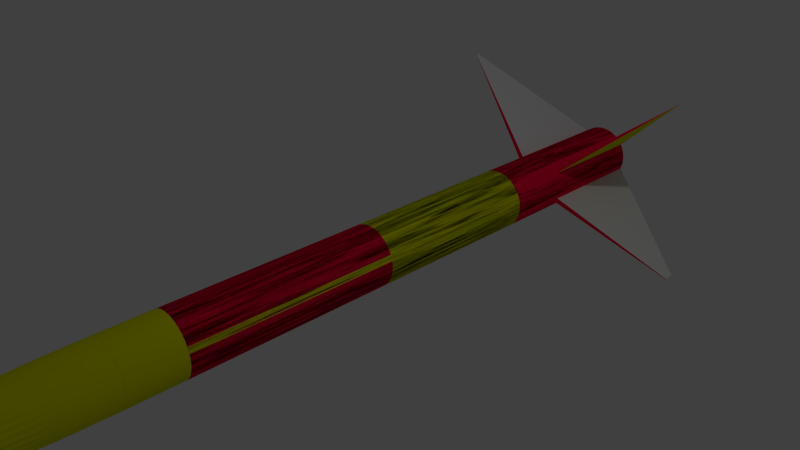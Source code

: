 # Source: Bomb.blend  (saved by Blender 2.70.0; exported with 4.5.12 LTS)
import bpy
from mathutils import Matrix  # noqa: F401  (used for matrix-valued properties, if any)

bpy.ops.wm.read_factory_settings(use_empty=True)
scene = bpy.context.scene
scene.name = 'Scene'

# ---- collections
col_collection_1 = bpy.data.collections.new('Collection 1'); scene.collection.children.link(col_collection_1)

# ---- materials (node trees are filled in below, after node groups)
mat_material_001 = bpy.data.materials.new('Material.001')
mat_material_001.alpha_threshold = 0.0
mat_material_001.use_transparent_shadow = False
mat_material_001.diffuse_color = (1.0, 0.0, 0.05448, 1.0)
mat_material_001.roughness = 0.5
mat_material_001.line_color = (0.0, 0.0, 0.0, 1.0)
mat_material_002 = bpy.data.materials.new('Material.002')
mat_material_002.alpha_threshold = 0.0
mat_material_002.use_transparent_shadow = False
mat_material_002.roughness = 0.5
mat_material_002.line_color = (0.0, 0.0, 0.0, 1.0)
mat_material_003 = bpy.data.materials.new('Material.003')
mat_material_003.alpha_threshold = 0.0
mat_material_003.use_transparent_shadow = False
mat_material_003.diffuse_color = (0.7618, 0.8, 0.0, 1.0)
mat_material_003.roughness = 0.5
mat_material_003.line_color = (0.0, 0.0, 0.0, 1.0)

# ---- material node trees

# ---- world
world_world = bpy.data.worlds.new('World'); scene.world = world_world
world_world.color = (0.05088, 0.05088, 0.05088)
world_world.use_sun_shadow = False
world_world.sun_shadow_jitter_overblur = 0.0
world_world.cycles.sampling_method = 'MANUAL'
world_world.cycles.sample_map_resolution = 256

# ---- cameras
cam_camera = bpy.data.cameras.new('Camera')
cam_camera.clip_end = 100.0
cam_camera.lens = 35.0
cam_camera.sensor_width = 32.0
cam_camera.sensor_height = 18.0
cam_camera.ortho_scale = 7.314
cam_camera.dof.focus_distance = 0.0
cam_camera.dof.aperture_fstop = 128.0

# ---- lights
light_lamp = bpy.data.lights.new('Lamp', 'POINT')
light_lamp.transmission_factor = 0.0
light_lamp.cutoff_distance = 30.0
light_lamp.energy = 100.0
light_lamp.shadow_buffer_clip_start = 1.001
light_lamp.shadow_soft_size = 0.1
light_lamp.shadow_maximum_resolution = 0.006
light_lamp.use_absolute_resolution = True
light_lamp.cycles.use_multiple_importance_sampling = False

# ---- meshes
me_cylinder = bpy.data.meshes.new('Cylinder')
me_cylinder.from_pydata([(0.0, 1.0, -0.8741), (0.0, 1.0, 1.057), (0.1951, 0.9808, -0.8741), (0.1951, 0.9808, 1.057), (0.3827, 0.9239, -0.8741), (0.3827, 0.9239, 1.057), (0.5556, 0.8315, -0.8741), (0.5556, 0.8315, 1.057), (0.7071, 0.7071, -0.8741), (0.7071, 0.7071, 1.057), (0.8315, 0.5556, -0.8741), (0.8315, 0.5556, 1.057), (0.9239, 0.3827, -0.8741), (0.9239, 0.3827, 1.057), (0.9808, 0.1951, -0.8741), (0.9808, 0.1951, 1.057), (1.0, 1.55e-06, -0.8741), (1.0, 7.421e-07, 1.057), (0.9808, -0.1951, -0.8741), (0.9808, -0.1951, 1.057), (0.9239, -0.3827, -0.8741), (0.9239, -0.3827, 1.057), (0.8315, -0.5556, -0.8741), (0.8315, -0.5556, 1.057), (0.7071, -0.7071, -0.8741), (0.7071, -0.7071, 1.057), (0.5556, -0.8315, -0.8741), (0.5556, -0.8315, 1.057), (0.3827, -0.9239, -0.8741), (0.3827, -0.9239, 1.057), (0.1951, -0.9808, -0.8741), (0.1951, -0.9808, 1.057), (-3.258e-07, -1.0, -0.8741), (-3.258e-07, -1.0, 1.057), (-0.1951, -0.9808, -0.8741), (-0.1951, -0.9808, 1.057), (-0.3827, -0.9239, -0.8741), (-0.3827, -0.9239, 1.057), (-0.5556, -0.8315, -0.8741), (-0.5556, -0.8315, 1.057), (-0.7071, -0.7071, -0.8741), (-0.7071, -0.7071, 1.057), (-0.8315, -0.5556, -0.8741), (-0.8315, -0.5556, 1.057), (-0.9239, -0.3827, -0.8741), (-0.9239, -0.3827, 1.057), (-0.9808, -0.1951, -0.8741), (-0.9808, -0.1951, 1.057), (-1.0, 2.44e-06, -0.8741), (-1.0, 1.632e-06, 1.057), (-0.9808, 0.1951, -0.8741), (-0.9808, 0.1951, 1.057), (-0.9239, 0.3827, -0.8741), (-0.9239, 0.3827, 1.057), (-0.8315, 0.5556, -0.8741), (-0.8315, 0.5556, 1.057), (-0.7071, 0.7071, -0.8741), (-0.7071, 0.7071, 1.057), (-0.5556, 0.8315, -0.8741), (-0.5556, 0.8315, 1.057), (-0.3827, 0.9239, -0.8741), (-0.3827, 0.9239, 1.057), (-0.1951, 0.9808, -0.8741), (-0.1951, 0.9808, 1.057), (0.0, 1.0, -0.4899), (0.0, 1.0, 0.0101), (0.0, 1.0, 0.5101), (0.1951, 0.9808, 0.5101), (0.1951, 0.9808, 0.0101), (0.1951, 0.9808, -0.4899), (0.3827, 0.9239, 0.5101), (0.3827, 0.9239, 0.0101), (0.3827, 0.9239, -0.4899), (0.5556, 0.8315, 0.5101), (0.5556, 0.8315, 0.0101), (0.5556, 0.8315, -0.4899), (0.7071, 0.7071, 0.5101), (0.7071, 0.7071, 0.0101), (0.7071, 0.7071, -0.4899), (0.8315, 0.5556, 0.5101), (0.8315, 0.5556, 0.0101), (0.8315, 0.5556, -0.4899), (0.9239, 0.3827, 0.5101), (0.9239, 0.3827, 0.0101), (0.9239, 0.3827, -0.4899), (0.9808, 0.1951, 0.5101), (0.9808, 0.1951, 0.0101), (0.9808, 0.1951, -0.4899), (1.0, 7.55e-08, 0.5101), (1.0, 7.55e-08, 0.0101), (1.0, 7.55e-08, -0.4899), (0.9808, -0.1951, 0.5101), (0.9808, -0.1951, 0.0101), (0.9808, -0.1951, -0.4899), (0.9239, -0.3827, 0.5101), (0.9239, -0.3827, 0.0101), (0.9239, -0.3827, -0.4899), (0.8315, -0.5556, 0.5101), (0.8315, -0.5556, 0.0101), (0.8315, -0.5556, -0.4899), (0.7071, -0.7071, 0.5101), (0.7071, -0.7071, 0.0101), (0.7071, -0.7071, -0.4899), (0.5556, -0.8315, 0.5101), (0.5556, -0.8315, 0.0101), (0.5556, -0.8315, -0.4899), (0.3827, -0.9239, 0.5101), (0.3827, -0.9239, 0.0101), (0.3827, -0.9239, -0.4899), (0.1951, -0.9808, 0.5101), (0.1951, -0.9808, 0.0101), (0.1951, -0.9808, -0.4899), (-3.258e-07, -1.0, 0.5101), (-3.258e-07, -1.0, 0.0101), (-3.258e-07, -1.0, -0.4899), (-0.1951, -0.9808, 0.5101), (-0.1951, -0.9808, 0.0101), (-0.1951, -0.9808, -0.4899), (-0.3827, -0.9239, 0.5101), (-0.3827, -0.9239, 0.0101), (-0.3827, -0.9239, -0.4899), (-0.5556, -0.8315, 0.5101), (-0.5556, -0.8315, 0.0101), (-0.5556, -0.8315, -0.4899), (-0.7071, -0.7071, 0.5101), (-0.7071, -0.7071, 0.0101), (-0.7071, -0.7071, -0.4899), (-0.8315, -0.5556, 0.5101), (-0.8315, -0.5556, 0.0101), (-0.8315, -0.5556, -0.4899), (-0.9239, -0.3827, 0.5101), (-0.9239, -0.3827, 0.0101), (-0.9239, -0.3827, -0.4899), (-0.9808, -0.1951, 0.5101), (-0.9808, -0.1951, 0.0101), (-0.9808, -0.1951, -0.4899), (-1.0, 9.656e-07, 0.5101), (-1.0, 9.656e-07, 0.0101), (-1.0, 9.656e-07, -0.4899), (-0.9808, 0.1951, 0.5101), (-0.9808, 0.1951, 0.0101), (-0.9808, 0.1951, -0.4899), (-0.9239, 0.3827, 0.5101), (-0.9239, 0.3827, 0.0101), (-0.9239, 0.3827, -0.4899), (-0.8315, 0.5556, 0.5101), (-0.8315, 0.5556, 0.0101), (-0.8315, 0.5556, -0.4899), (-0.7071, 0.7071, 0.5101), (-0.7071, 0.7071, 0.0101), (-0.7071, 0.7071, -0.4899), (-0.5556, 0.8315, 0.5101), (-0.5556, 0.8315, 0.0101), (-0.5556, 0.8315, -0.4899), (-0.3827, 0.9239, 0.5101), (-0.3827, 0.9239, 0.0101), (-0.3827, 0.9239, -0.4899), (-0.1951, 0.9808, 0.5101), (-0.1951, 0.9808, 0.0101), (-0.1951, 0.9808, -0.4899), (0.1951, 0.9808, -0.5854), (0.3827, 0.9239, -0.5854), (0.5556, 0.8315, -0.5854), (0.7071, 0.7071, -0.5854), (0.8315, 0.5556, -0.5854), (0.9239, 0.3827, -0.5854), (0.9808, 0.1951, -0.5854), (1.0, 8.335e-07, -0.5854), (0.9808, -0.1951, -0.5854), (0.9239, -0.3827, -0.5854), (0.8315, -0.5556, -0.5854), (0.7071, -0.7071, -0.5854), (0.5556, -0.8315, -0.5854), (0.3827, -0.9239, -0.5854), (0.1951, -0.9808, -0.5854), (-3.258e-07, -1.0, -0.5854), (-0.1951, -0.9808, -0.5854), (-0.3827, -0.9239, -0.5854), (-0.5556, -0.8315, -0.5854), (-0.7071, -0.7071, -0.5854), (-0.8315, -0.5556, -0.5854), (-0.9239, -0.3827, -0.5854), (-0.9808, -0.1951, -0.5854), (-1.0, 1.724e-06, -0.5854), (-0.9808, 0.1951, -0.5854), (-0.9239, 0.3827, -0.5854), (-0.8315, 0.5556, -0.5854), (-0.7071, 0.7071, -0.5854), (-0.5556, 0.8315, -0.5854), (-0.3827, 0.9239, -0.5854), (-0.1951, 0.9808, -0.5854), (0.0, 1.0, -0.5854), (4.254, 3.496, -0.6939), (4.259, 3.49, -0.6939), (4.254, 3.496, -0.6856), (4.259, 3.49, -0.6856), (4.785, -2.544, -0.7028), (4.773, -2.565, -0.7028), (4.785, -2.544, -0.6766), (4.773, -2.565, -0.6766)], [], [(66, 1, 3, 67), (67, 3, 5, 70), (70, 5, 7, 73), (73, 7, 9, 76), (76, 9, 11, 79), (79, 11, 13, 82), (82, 13, 15, 85), (85, 15, 17, 88), (88, 17, 19, 91), (91, 19, 21, 94), (94, 21, 23, 97), (97, 23, 25, 100), (100, 25, 27, 103), (103, 27, 29, 106), (106, 29, 31, 109), (109, 31, 33, 112), (112, 33, 35, 115), (115, 35, 37, 118), (118, 37, 39, 121), (121, 39, 41, 124), (124, 41, 43, 127), (127, 43, 45, 130), (130, 45, 47, 133), (133, 47, 49, 136), (136, 49, 51, 139), (139, 51, 53, 142), (142, 53, 55, 145), (145, 55, 57, 148), (148, 57, 59, 151), (151, 59, 61, 154), (3, 1, 63, 61, 59, 57, 55, 53, 51, 49, 47, 45, 43, 41, 39, 37, 35, 33, 31, 29, 27, 25, 23, 21, 19, 17, 15, 13, 11, 9, 7, 5), (157, 63, 1, 66), (154, 61, 63, 157), (0, 2, 4, 6, 8, 10, 12, 14, 16, 18, 20, 22, 24, 26, 28, 30, 32, 34, 36, 38, 40, 42, 44, 46, 48, 50, 52, 54, 56, 58, 60, 62), (191, 64, 69, 160), (64, 65, 68, 69), (65, 66, 67, 68), (160, 69, 72, 161), (69, 68, 71, 72), (68, 67, 70, 71), (161, 72, 75, 162), (72, 71, 74, 75), (71, 70, 73, 74), (162, 75, 78, 163), (75, 74, 77, 78), (74, 73, 76, 77), (163, 78, 81, 164), (78, 77, 80, 81), (77, 76, 79, 80), (164, 81, 84, 165), (81, 80, 83, 84), (80, 79, 82, 83), (165, 84, 87, 166), (84, 83, 86, 87), (83, 82, 85, 86), (166, 87, 90, 167), (87, 86, 89, 90), (86, 85, 88, 89), (167, 90, 93, 168), (90, 89, 92, 93), (89, 88, 91, 92), (168, 93, 96, 169), (93, 92, 95, 96), (92, 91, 94, 95), (169, 96, 99, 170), (96, 95, 98, 99), (95, 94, 97, 98), (170, 99, 102, 171), (99, 98, 101, 102), (98, 97, 100, 101), (171, 102, 105, 172), (102, 101, 104, 105), (101, 100, 103, 104), (172, 105, 108, 173), (105, 104, 107, 108), (104, 103, 106, 107), (173, 108, 111, 174), (108, 107, 110, 111), (107, 106, 109, 110), (174, 111, 114, 175), (111, 110, 113, 114), (110, 109, 112, 113), (175, 114, 117, 176), (114, 113, 116, 117), (113, 112, 115, 116), (176, 117, 120, 177), (117, 116, 119, 120), (116, 115, 118, 119), (177, 120, 123, 178), (120, 119, 122, 123), (119, 118, 121, 122), (178, 123, 126, 179), (123, 122, 125, 126), (122, 121, 124, 125), (179, 126, 129, 180), (126, 125, 128, 129), (125, 124, 127, 128), (180, 129, 132, 181), (129, 128, 131, 132), (128, 127, 130, 131), (181, 132, 135, 182), (132, 131, 134, 135), (131, 130, 133, 134), (182, 135, 138, 183), (135, 134, 137, 138), (134, 133, 136, 137), (183, 138, 141, 184), (138, 137, 140, 141), (137, 136, 139, 140), (184, 141, 144, 185), (141, 140, 143, 144), (140, 139, 142, 143), (185, 144, 147, 186), (144, 143, 146, 147), (143, 142, 145, 146), (186, 147, 150, 187), (147, 146, 149, 150), (146, 145, 148, 149), (187, 150, 153, 188), (150, 149, 152, 153), (149, 148, 151, 152), (188, 153, 156, 189), (153, 152, 155, 156), (152, 151, 154, 155), (190, 159, 64, 191), (159, 158, 65, 64), (158, 157, 66, 65), (189, 156, 159, 190), (156, 155, 158, 159), (155, 154, 157, 158), (0, 191, 160, 2), (2, 160, 161, 4), (4, 161, 162, 6), (6, 162, 163, 8), (164, 10, 193, 195), (10, 164, 165, 12), (12, 165, 166, 14), (14, 166, 167, 16), (16, 167, 168, 18), (18, 168, 169, 20), (22, 20, 196, 197), (22, 170, 171, 24), (24, 171, 172, 26), (26, 172, 173, 28), (28, 173, 174, 30), (30, 174, 175, 32), (32, 175, 176, 34), (34, 176, 177, 36), (36, 177, 178, 38), (38, 178, 179, 40), (40, 179, 180, 42), (42, 180, 181, 44), (44, 181, 182, 46), (46, 182, 183, 48), (48, 183, 184, 50), (50, 184, 185, 52), (52, 185, 186, 54), (54, 186, 187, 56), (56, 187, 188, 58), (58, 188, 189, 60), (62, 190, 191, 0), (60, 189, 190, 62), (192, 194, 195, 193), (163, 164, 195, 194), (10, 8, 192, 193), (8, 163, 194, 192), (196, 198, 199, 197), (169, 170, 199, 198), (20, 169, 198, 196), (170, 22, 197, 199)])
me_cylinder.polygons.foreach_set('material_index', [2, 2, 2, 2, 2, 2, 2, 2, 2, 2, 2, 2, 2, 2, 2, 2, 2, 2, 2, 2, 2, 2, 2, 2, 2, 2, 2, 2, 2, 2, 2, 2, 2, 0, 0, 2, 0, 0, 2, 0, 0, 2, 0, 0, 2, 0, 0, 2, 0, 0, 2, 0, 0, 2, 0, 0, 2, 0, 0, 2, 0, 0, 2, 0, 0, 2, 0, 0, 2, 0, 0, 2, 0, 0, 2, 0, 0, 2, 0, 0, 2, 0, 0, 2, 0, 0, 2, 0, 0, 2, 0, 0, 2, 0, 0, 2, 0, 0, 2, 0, 0, 2, 0, 0, 2, 0, 0, 2, 0, 0, 2, 2, 0, 2, 0, 0, 2, 0, 0, 2, 0, 0, 2, 0, 0, 2, 0, 0, 2, 0, 0, 0, 0, 0, 2, 0, 0, 0, 0, 0, 0, 0, 0, 0, 0, 0, 0, 0, 0, 0, 0, 0, 0, 0, 0, 0, 0, 0, 0, 0, 0, 0, 0, 0, 0, 1, 0, 0, 1, 0])
_k = {(0, 2): 1.0, (2, 4): 1.0, (4, 6): 1.0, (6, 8): 1.0, (8, 163): 1.0, (8, 10): 1.0, (10, 164): 1.0, (10, 12): 1.0, (12, 14): 1.0, (14, 16): 1.0, (16, 18): 1.0, (18, 20): 1.0, (20, 169): 1.0, (20, 22): 1.0, (22, 170): 1.0, (22, 24): 1.0, (24, 26): 1.0, (26, 28): 1.0, (28, 30): 1.0, (30, 32): 1.0, (32, 34): 1.0, (34, 36): 1.0, (36, 38): 1.0, (38, 40): 1.0, (40, 42): 1.0, (42, 44): 1.0, (44, 46): 1.0, (46, 48): 1.0, (48, 50): 1.0, (50, 52): 1.0, (52, 54): 1.0, (54, 56): 1.0, (56, 58): 1.0, (58, 60): 1.0, (60, 62): 1.0, (0, 62): 1.0, (163, 164): 1.0, (169, 170): 1.0, (192, 194): 1.0, (192, 193): 1.0, (193, 195): 1.0, (194, 195): 1.0, (164, 195): 1.0, (10, 193): 1.0, (163, 194): 1.0, (8, 192): 1.0, (196, 198): 1.0, (196, 197): 1.0, (197, 199): 1.0, (198, 199): 1.0, (22, 197): 1.0, (20, 196): 1.0, (169, 198): 1.0, (170, 199): 1.0}
me_cylinder.attributes.new('crease_edge', 'FLOAT', 'EDGE').data.foreach_set('value', [_k.get((min(e.vertices), max(e.vertices)), 0.0) for e in me_cylinder.edges])
me_cylinder.materials.append(mat_material_001)
me_cylinder.materials.append(mat_material_002)
me_cylinder.materials.append(mat_material_003)
me_cylinder.use_remesh_preserve_volume = False
me_cylinder.use_remesh_preserve_attributes = False
me_cylinder.use_mirror_vertex_groups = False
me_cylinder.update()

# ---- objects
ob_cylinder = bpy.data.objects.new('Cylinder', me_cylinder)
ob_lamp = bpy.data.objects.new('Lamp', light_lamp)
ob_camera = bpy.data.objects.new('Camera', cam_camera)

# ---- transforms, parenting, visibility, modifiers, constraints
ob_cylinder.location = (0.0, 0.0, 0.0)
ob_cylinder.rotation_euler = (1.571, -0.0, 0.0)
ob_cylinder.scale = (0.4267, 0.4267, 5.693)
ob_cylinder.lineart.crease_threshold = 0.0
_m = ob_cylinder.modifiers.new('Subsurf', 'SUBSURF')
_m.uv_smooth = 'PRESERVE_CORNERS'
_m.quality = 2
_m.show_only_control_edges = False
_m = ob_cylinder.modifiers.new('Mirror', 'MIRROR')
ob_lamp.location = (4.076, 1.005, 5.904)
ob_lamp.rotation_euler = (0.6503, 0.05522, 1.866)
ob_lamp.lock_rotations_4d = False
ob_lamp.empty_display_type = 'ARROWS'
ob_lamp.color = (0.0, 0.0, 0.0, 0.0)
ob_lamp.lineart.crease_threshold = 0.0
ob_camera.location = (7.481, -6.508, 5.344)
ob_camera.rotation_euler = (1.109, 0.01082, 0.8149)
ob_camera.lock_rotations_4d = False
ob_camera.empty_display_type = 'ARROWS'
ob_camera.color = (0.0, 0.0, 0.0, 0.0)
ob_camera.display_type = 'WIRE'
ob_camera.lineart.crease_threshold = 0.0

# ---- collection membership
col_collection_1.objects.link(ob_cylinder)
col_collection_1.objects.link(ob_lamp)
col_collection_1.objects.link(ob_camera)

# ---- scene / render settings (as saved in the file)
scene.camera = ob_camera
scene.frame_start = 1; scene.frame_end = 250; scene.frame_set(1)
scene.render.engine = 'BLENDER_EEVEE_NEXT'
scene.render.resolution_percentage = 50
scene.render.dither_intensity = 0.0
scene.cycles.use_denoising = False
scene.cycles.samples = 10
scene.cycles.sampling_pattern = 'TABULATED_SOBOL'
scene.cycles.light_sampling_threshold = 0.0
scene.cycles.use_adaptive_sampling = False
scene.cycles.use_light_tree = False
scene.cycles.blur_glossy = 0.0
scene.cycles.volume_bounces = 1
scene.cycles.pixel_filter_type = 'GAUSSIAN'
scene.cycles.sample_clamp_indirect = 0.0
scene.view_settings.view_transform = 'Standard'
bpy.context.view_layer.update()
